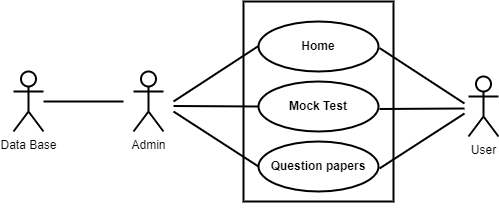

The diagram above was exported from draw.io. Its source (the exported page's mxGraphModel, read from the mxfile embedded in the PNG):
<mxGraphModel dx="886" dy="478" grid="1" gridSize="10" guides="1" tooltips="1" connect="1" arrows="1" fold="1" page="1" pageScale="1" pageWidth="850" pageHeight="1100" math="0" shadow="0">
  <root>
    <mxCell id="0" />
    <mxCell id="1" parent="0" />
    <mxCell id="bfOss8yJYwpsROzgmqb9-1" value="" style="rounded=0;whiteSpace=wrap;html=1;strokeWidth=2;" vertex="1" parent="1">
      <mxGeometry x="360" y="600" width="150" height="200" as="geometry" />
    </mxCell>
    <mxCell id="bfOss8yJYwpsROzgmqb9-2" value="&lt;b&gt;Home&lt;/b&gt;" style="ellipse;whiteSpace=wrap;html=1;strokeWidth=2;" vertex="1" parent="1">
      <mxGeometry x="375" y="620" width="120" height="50" as="geometry" />
    </mxCell>
    <mxCell id="bfOss8yJYwpsROzgmqb9-3" value="&lt;b&gt;Mock Test&lt;/b&gt;" style="ellipse;whiteSpace=wrap;html=1;strokeWidth=2;" vertex="1" parent="1">
      <mxGeometry x="375" y="680" width="120" height="50" as="geometry" />
    </mxCell>
    <mxCell id="bfOss8yJYwpsROzgmqb9-4" value="&lt;b&gt;Question papers&lt;/b&gt;" style="ellipse;whiteSpace=wrap;html=1;strokeWidth=2;" vertex="1" parent="1">
      <mxGeometry x="375" y="740" width="120" height="50" as="geometry" />
    </mxCell>
    <mxCell id="bfOss8yJYwpsROzgmqb9-5" style="edgeStyle=orthogonalEdgeStyle;rounded=0;orthogonalLoop=1;jettySize=auto;html=1;exitX=0.5;exitY=1;exitDx=0;exitDy=0;strokeWidth=2;" edge="1" parent="1" source="bfOss8yJYwpsROzgmqb9-1" target="bfOss8yJYwpsROzgmqb9-1">
      <mxGeometry relative="1" as="geometry" />
    </mxCell>
    <mxCell id="bfOss8yJYwpsROzgmqb9-6" value="Admin" style="shape=umlActor;verticalLabelPosition=bottom;verticalAlign=top;html=1;outlineConnect=0;strokeWidth=2;" vertex="1" parent="1">
      <mxGeometry x="250" y="670" width="30" height="60" as="geometry" />
    </mxCell>
    <mxCell id="bfOss8yJYwpsROzgmqb9-7" value="User" style="shape=umlActor;verticalLabelPosition=bottom;verticalAlign=top;html=1;outlineConnect=0;strokeWidth=2;" vertex="1" parent="1">
      <mxGeometry x="585" y="675" width="30" height="60" as="geometry" />
    </mxCell>
    <mxCell id="bfOss8yJYwpsROzgmqb9-8" value="Data Base" style="shape=umlActor;verticalLabelPosition=bottom;verticalAlign=top;html=1;outlineConnect=0;strokeWidth=2;" vertex="1" parent="1">
      <mxGeometry x="130" y="670" width="30" height="60" as="geometry" />
    </mxCell>
    <mxCell id="bfOss8yJYwpsROzgmqb9-9" value="" style="endArrow=none;html=1;rounded=0;strokeWidth=2;" edge="1" parent="1">
      <mxGeometry width="50" height="50" relative="1" as="geometry">
        <mxPoint x="160" y="700" as="sourcePoint" />
        <mxPoint x="240" y="700" as="targetPoint" />
      </mxGeometry>
    </mxCell>
    <mxCell id="bfOss8yJYwpsROzgmqb9-10" value="" style="endArrow=none;html=1;rounded=0;entryX=0.5;entryY=0.5;entryDx=0;entryDy=0;entryPerimeter=0;strokeWidth=2;" edge="1" parent="1">
      <mxGeometry width="50" height="50" relative="1" as="geometry">
        <mxPoint x="290" y="700" as="sourcePoint" />
        <mxPoint x="375" y="644.5" as="targetPoint" />
      </mxGeometry>
    </mxCell>
    <mxCell id="bfOss8yJYwpsROzgmqb9-12" value="" style="endArrow=none;html=1;rounded=0;entryX=0;entryY=0.5;entryDx=0;entryDy=0;strokeWidth=2;" edge="1" parent="1" target="bfOss8yJYwpsROzgmqb9-3">
      <mxGeometry width="50" height="50" relative="1" as="geometry">
        <mxPoint x="290" y="704.5" as="sourcePoint" />
        <mxPoint x="370" y="704.5" as="targetPoint" />
      </mxGeometry>
    </mxCell>
    <mxCell id="bfOss8yJYwpsROzgmqb9-13" value="" style="endArrow=none;html=1;rounded=0;entryX=0;entryY=0.5;entryDx=0;entryDy=0;strokeWidth=2;" edge="1" parent="1" target="bfOss8yJYwpsROzgmqb9-4">
      <mxGeometry width="50" height="50" relative="1" as="geometry">
        <mxPoint x="290" y="710" as="sourcePoint" />
        <mxPoint x="385" y="654.5" as="targetPoint" />
      </mxGeometry>
    </mxCell>
    <mxCell id="bfOss8yJYwpsROzgmqb9-14" value="" style="endArrow=none;html=1;rounded=0;entryX=0.5;entryY=0.5;entryDx=0;entryDy=0;entryPerimeter=0;strokeWidth=2;" edge="1" parent="1">
      <mxGeometry width="50" height="50" relative="1" as="geometry">
        <mxPoint x="496" y="646.5" as="sourcePoint" />
        <mxPoint x="581" y="702" as="targetPoint" />
      </mxGeometry>
    </mxCell>
    <mxCell id="bfOss8yJYwpsROzgmqb9-15" value="" style="endArrow=none;html=1;rounded=0;entryX=0;entryY=0.5;entryDx=0;entryDy=0;strokeWidth=2;" edge="1" parent="1">
      <mxGeometry width="50" height="50" relative="1" as="geometry">
        <mxPoint x="496" y="707.5" as="sourcePoint" />
        <mxPoint x="581" y="707" as="targetPoint" />
      </mxGeometry>
    </mxCell>
    <mxCell id="bfOss8yJYwpsROzgmqb9-16" value="" style="endArrow=none;html=1;rounded=0;entryX=0;entryY=0.5;entryDx=0;entryDy=0;strokeWidth=2;" edge="1" parent="1">
      <mxGeometry width="50" height="50" relative="1" as="geometry">
        <mxPoint x="496" y="767" as="sourcePoint" />
        <mxPoint x="581" y="712" as="targetPoint" />
      </mxGeometry>
    </mxCell>
  </root>
</mxGraphModel>